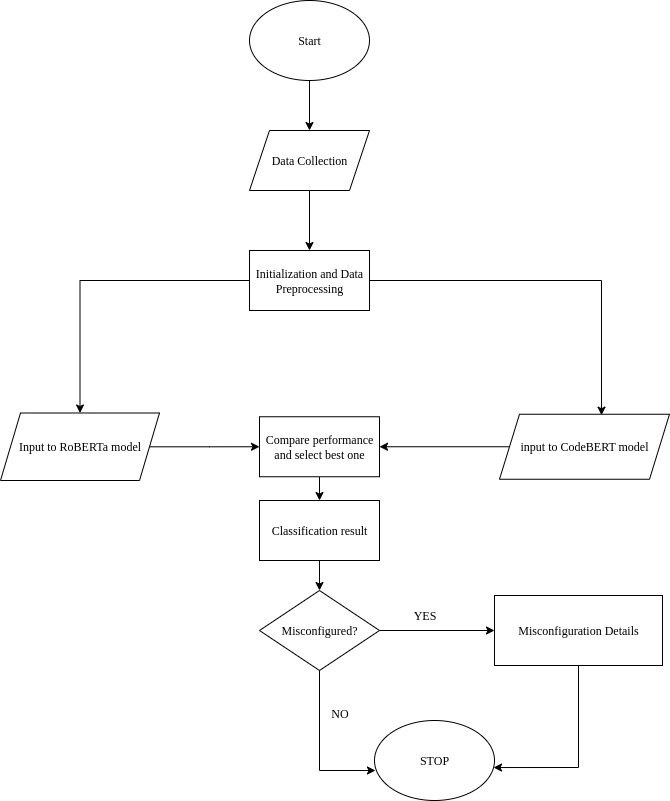

The diagram above was exported from draw.io. Its source (the exported page's mxGraphModel, read from the mxfile embedded in the PNG):
<mxGraphModel dx="1426" dy="764" grid="0" gridSize="10" guides="1" tooltips="1" connect="1" arrows="1" fold="1" page="1" pageScale="1" pageWidth="827" pageHeight="1169" math="0" shadow="0">
  <root>
    <mxCell id="0" />
    <mxCell id="1" parent="0" />
    <mxCell id="Z1FP9jWqBwtzD0scJgrN-3" value="" style="edgeStyle=orthogonalEdgeStyle;rounded=0;orthogonalLoop=1;jettySize=auto;html=1;" edge="1" parent="1" source="Z1FP9jWqBwtzD0scJgrN-1" target="Z1FP9jWqBwtzD0scJgrN-2">
      <mxGeometry relative="1" as="geometry" />
    </mxCell>
    <mxCell id="Z1FP9jWqBwtzD0scJgrN-1" value="&lt;font face=&quot;Times New Roman&quot;&gt;Start&lt;/font&gt;" style="ellipse;whiteSpace=wrap;html=1;" vertex="1" parent="1">
      <mxGeometry x="320" y="30" width="120" height="80" as="geometry" />
    </mxCell>
    <mxCell id="Z1FP9jWqBwtzD0scJgrN-5" value="" style="edgeStyle=orthogonalEdgeStyle;rounded=0;orthogonalLoop=1;jettySize=auto;html=1;" edge="1" parent="1" source="Z1FP9jWqBwtzD0scJgrN-2" target="Z1FP9jWqBwtzD0scJgrN-4">
      <mxGeometry relative="1" as="geometry" />
    </mxCell>
    <mxCell id="Z1FP9jWqBwtzD0scJgrN-2" value="&lt;font face=&quot;Times New Roman&quot;&gt;Data Collection&lt;/font&gt;" style="shape=parallelogram;perimeter=parallelogramPerimeter;whiteSpace=wrap;html=1;fixedSize=1;" vertex="1" parent="1">
      <mxGeometry x="320" y="160" width="120" height="60" as="geometry" />
    </mxCell>
    <mxCell id="Z1FP9jWqBwtzD0scJgrN-7" style="edgeStyle=orthogonalEdgeStyle;rounded=0;orthogonalLoop=1;jettySize=auto;html=1;" edge="1" parent="1" source="Z1FP9jWqBwtzD0scJgrN-4" target="Z1FP9jWqBwtzD0scJgrN-6">
      <mxGeometry relative="1" as="geometry" />
    </mxCell>
    <mxCell id="Z1FP9jWqBwtzD0scJgrN-4" value="&lt;font face=&quot;Times New Roman&quot;&gt;Initialization and Data Preprocessing&lt;/font&gt;" style="rounded=0;whiteSpace=wrap;html=1;" vertex="1" parent="1">
      <mxGeometry x="320" y="280" width="120" height="60" as="geometry" />
    </mxCell>
    <mxCell id="Z1FP9jWqBwtzD0scJgrN-12" style="edgeStyle=orthogonalEdgeStyle;rounded=0;orthogonalLoop=1;jettySize=auto;html=1;entryX=0;entryY=0.5;entryDx=0;entryDy=0;" edge="1" parent="1" source="Z1FP9jWqBwtzD0scJgrN-6" target="Z1FP9jWqBwtzD0scJgrN-10">
      <mxGeometry relative="1" as="geometry" />
    </mxCell>
    <mxCell id="Z1FP9jWqBwtzD0scJgrN-6" value="&lt;font face=&quot;Times New Roman&quot;&gt;Input to RoBERTa model&lt;/font&gt;" style="shape=parallelogram;perimeter=parallelogramPerimeter;whiteSpace=wrap;html=1;fixedSize=1;" vertex="1" parent="1">
      <mxGeometry x="71" y="442.5" width="159" height="67.5" as="geometry" />
    </mxCell>
    <mxCell id="Z1FP9jWqBwtzD0scJgrN-13" style="edgeStyle=orthogonalEdgeStyle;rounded=0;orthogonalLoop=1;jettySize=auto;html=1;entryX=1;entryY=0.5;entryDx=0;entryDy=0;" edge="1" parent="1" source="Z1FP9jWqBwtzD0scJgrN-8" target="Z1FP9jWqBwtzD0scJgrN-10">
      <mxGeometry relative="1" as="geometry" />
    </mxCell>
    <mxCell id="Z1FP9jWqBwtzD0scJgrN-8" value="&lt;font face=&quot;Times New Roman&quot;&gt;input to CodeBERT model&lt;/font&gt;" style="shape=parallelogram;perimeter=parallelogramPerimeter;whiteSpace=wrap;html=1;fixedSize=1;" vertex="1" parent="1">
      <mxGeometry x="570" y="443.75" width="170" height="65" as="geometry" />
    </mxCell>
    <mxCell id="Z1FP9jWqBwtzD0scJgrN-9" style="edgeStyle=orthogonalEdgeStyle;rounded=0;orthogonalLoop=1;jettySize=auto;html=1;entryX=0.6;entryY=0.014;entryDx=0;entryDy=0;entryPerimeter=0;" edge="1" parent="1" source="Z1FP9jWqBwtzD0scJgrN-4" target="Z1FP9jWqBwtzD0scJgrN-8">
      <mxGeometry relative="1" as="geometry" />
    </mxCell>
    <mxCell id="Z1FP9jWqBwtzD0scJgrN-15" value="" style="edgeStyle=orthogonalEdgeStyle;rounded=0;orthogonalLoop=1;jettySize=auto;html=1;" edge="1" parent="1" source="Z1FP9jWqBwtzD0scJgrN-10" target="Z1FP9jWqBwtzD0scJgrN-14">
      <mxGeometry relative="1" as="geometry" />
    </mxCell>
    <mxCell id="Z1FP9jWqBwtzD0scJgrN-10" value="&lt;font face=&quot;Times New Roman&quot;&gt;Compare performance and select best one&lt;/font&gt;" style="rounded=0;whiteSpace=wrap;html=1;" vertex="1" parent="1">
      <mxGeometry x="330" y="446.25" width="120" height="60" as="geometry" />
    </mxCell>
    <mxCell id="Z1FP9jWqBwtzD0scJgrN-17" value="" style="edgeStyle=orthogonalEdgeStyle;rounded=0;orthogonalLoop=1;jettySize=auto;html=1;" edge="1" parent="1" source="Z1FP9jWqBwtzD0scJgrN-14" target="Z1FP9jWqBwtzD0scJgrN-16">
      <mxGeometry relative="1" as="geometry" />
    </mxCell>
    <mxCell id="Z1FP9jWqBwtzD0scJgrN-14" value="&lt;font face=&quot;Times New Roman&quot;&gt;Classification result&lt;/font&gt;" style="rounded=0;whiteSpace=wrap;html=1;" vertex="1" parent="1">
      <mxGeometry x="330" y="530" width="120" height="60" as="geometry" />
    </mxCell>
    <mxCell id="Z1FP9jWqBwtzD0scJgrN-19" value="" style="edgeStyle=orthogonalEdgeStyle;rounded=0;orthogonalLoop=1;jettySize=auto;html=1;" edge="1" parent="1" source="Z1FP9jWqBwtzD0scJgrN-16" target="Z1FP9jWqBwtzD0scJgrN-18">
      <mxGeometry relative="1" as="geometry" />
    </mxCell>
    <mxCell id="Z1FP9jWqBwtzD0scJgrN-16" value="&lt;font face=&quot;Times New Roman&quot;&gt;Misconfigured?&lt;/font&gt;" style="rhombus;whiteSpace=wrap;html=1;" vertex="1" parent="1">
      <mxGeometry x="330" y="620" width="120" height="80" as="geometry" />
    </mxCell>
    <mxCell id="Z1FP9jWqBwtzD0scJgrN-18" value="&lt;font face=&quot;Times New Roman&quot;&gt;Misconfiguration Details&lt;/font&gt;" style="rounded=0;whiteSpace=wrap;html=1;" vertex="1" parent="1">
      <mxGeometry x="565" y="625" width="168" height="70" as="geometry" />
    </mxCell>
    <mxCell id="Z1FP9jWqBwtzD0scJgrN-20" value="&lt;font face=&quot;Times New Roman&quot;&gt;STOP&lt;/font&gt;" style="ellipse;whiteSpace=wrap;html=1;" vertex="1" parent="1">
      <mxGeometry x="445" y="750" width="120" height="80" as="geometry" />
    </mxCell>
    <mxCell id="Z1FP9jWqBwtzD0scJgrN-21" style="edgeStyle=orthogonalEdgeStyle;rounded=0;orthogonalLoop=1;jettySize=auto;html=1;entryX=0.992;entryY=0.588;entryDx=0;entryDy=0;entryPerimeter=0;" edge="1" parent="1" source="Z1FP9jWqBwtzD0scJgrN-18" target="Z1FP9jWqBwtzD0scJgrN-20">
      <mxGeometry relative="1" as="geometry" />
    </mxCell>
    <mxCell id="Z1FP9jWqBwtzD0scJgrN-22" style="edgeStyle=orthogonalEdgeStyle;rounded=0;orthogonalLoop=1;jettySize=auto;html=1;entryX=0.008;entryY=0.625;entryDx=0;entryDy=0;entryPerimeter=0;" edge="1" parent="1" source="Z1FP9jWqBwtzD0scJgrN-16" target="Z1FP9jWqBwtzD0scJgrN-20">
      <mxGeometry relative="1" as="geometry" />
    </mxCell>
    <mxCell id="Z1FP9jWqBwtzD0scJgrN-23" value="&lt;font face=&quot;Times New Roman&quot;&gt;YES&lt;/font&gt;" style="text;html=1;align=center;verticalAlign=middle;resizable=0;points=[];autosize=1;strokeColor=none;fillColor=none;" vertex="1" parent="1">
      <mxGeometry x="470" y="630" width="50" height="30" as="geometry" />
    </mxCell>
    <mxCell id="Z1FP9jWqBwtzD0scJgrN-24" value="&lt;font face=&quot;Times New Roman&quot;&gt;NO&lt;/font&gt;" style="text;html=1;align=center;verticalAlign=middle;resizable=0;points=[];autosize=1;strokeColor=none;fillColor=none;" vertex="1" parent="1">
      <mxGeometry x="390" y="728" width="40" height="30" as="geometry" />
    </mxCell>
  </root>
</mxGraphModel>